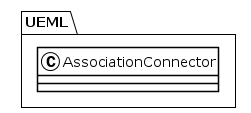

The diagram above was rendered by PlantUML. Its source (embedded in the PNG):
@startuml
!theme plain
package UEML {
class AssociationConnector {
}
}
@enduml